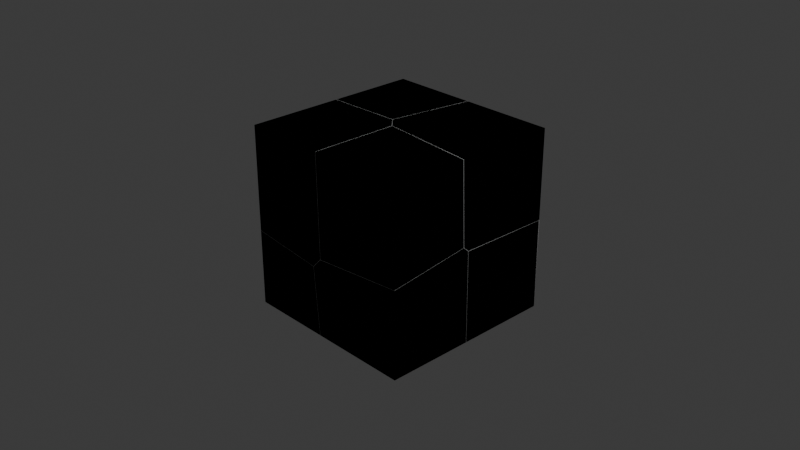 # Source: TestDestruct.blend  (saved by Blender 4.2.66; exported with 4.5.12 LTS)
import bpy
from mathutils import Matrix  # noqa: F401  (used for matrix-valued properties, if any)

bpy.ops.wm.read_factory_settings(use_empty=True)
scene = bpy.context.scene
scene.name = 'Scene'

# ---- collections
col_collection = bpy.data.collections.new('Collection'); scene.collection.children.link(col_collection)

# ---- world
world_world = bpy.data.worlds.new('World'); scene.world = world_world
world_world.use_nodes = True; world_world.node_tree.nodes.clear()
_N = world_world.node_tree.nodes; _L = world_world.node_tree.links
n0 = _N.new('ShaderNodeOutputWorld'); n0.name = 'World Output'; n0.location = (300, 300)
n1 = _N.new('ShaderNodeBackground'); n1.name = 'Background'; n1.location = (10, 300)
n1.inputs[0].default_value = (0.05088, 0.05088, 0.05088, 1.0)
_L.new(n1.outputs[0], n0.inputs[0])
n0.is_active_output = True
world_world.color = (0.05088, 0.05088, 0.05088)
world_world.sun_shadow_jitter_overblur = 0.0

# ---- cameras
cam_camera = bpy.data.cameras.new('Camera')
cam_camera.clip_end = 100.0
cam_camera.ortho_scale = 7.314

# ---- lights
light_light = bpy.data.lights.new('Light', 'POINT')
light_light.energy = 1000.0
light_light.shadow_soft_size = 0.1

# ---- meshes
me_cube_001 = bpy.data.meshes.new('Cube.001')
me_cube_001.from_pydata([(-1.0, -1.0, -1.0), (-1.0, -1.0, 1.0), (-1.0, 1.0, -1.0), (-1.0, 1.0, 1.0), (1.0, -1.0, -1.0), (1.0, -1.0, 1.0), (1.0, 1.0, -1.0), (1.0, 1.0, 1.0)], [], [(0, 1, 3, 2), (2, 3, 7, 6), (6, 7, 5, 4), (4, 5, 1, 0), (2, 6, 4, 0), (7, 3, 1, 5)])
_uv = me_cube_001.uv_layers.new(name='UVMap')
_uv.uv.foreach_set('vector', [0.375, 0.0, 0.625, 0.0, 0.625, 0.25, 0.375, 0.25, 0.375, 0.25, 0.625, 0.25, 0.625, 0.5, 0.375, 0.5, 0.375, 0.5, 0.625, 0.5, 0.625, 0.75, 0.375, 0.75, 0.375, 0.75, 0.625, 0.75, 0.625, 1.0, 0.375, 1.0, 0.125, 0.5, 0.375, 0.5, 0.375, 0.75, 0.125, 0.75, 0.625, 0.5, 0.875, 0.5, 0.875, 0.75, 0.625, 0.75])
me_cube_001.update()
me_cube_cell_008 = bpy.data.meshes.new('Cube_cell.008')
me_cube_cell_008.from_pydata([(-0.4256, -0.4337, -0.5039), (0.3964, 0.321, 0.3257), (-0.4256, 0.4294, 0.4187), (-0.4256, -0.4337, 0.3398), (0.3678, -0.4337, 0.2606), (-0.4256, 0.3842, 0.4147), (0.4149, -0.4337, 0.2559), (0.4817, -0.4337, -0.5039), (0.467, 0.4492, -0.5039), (-0.4256, 0.5847, -0.5039), (-0.4256, -0.4337, 0.3398), (0.3678, -0.4337, 0.2606), (-0.4256, 0.3842, 0.4147), (-0.4256, 0.4294, 0.4187), (0.4149, -0.4337, 0.2559), (-0.4256, 0.5847, -0.5039), (0.4817, -0.4337, -0.5039), (0.467, 0.4492, -0.5039)], [], [(13, 1, 15), (11, 12, 10), (1, 13, 12, 11, 14), (15, 1, 8), (2, 9, 0, 3, 5), (6, 4, 3, 0, 16), (16, 0, 9, 17), (8, 1, 14, 7)])
_k = set([(2, 5), (2, 9), (3, 4), (3, 5), (4, 6), (6, 16), (7, 8), (7, 14), (8, 15), (9, 17), (10, 11), (10, 12), (11, 14), (12, 13), (13, 15), (16, 17)])
me_cube_cell_008.attributes.new('sharp_edge', 'BOOLEAN', 'EDGE').data.foreach_set('value', [ (min(e.vertices), max(e.vertices)) in _k for e in me_cube_cell_008.edges])
_uv = me_cube_cell_008.uv_layers.new(name='UVMap')
_uv.uv.foreach_set('vector', [0.9424, 0.9424, 0.0, 0.0, 0.943, 0.0, 1.0, 0.05415, 1.0, 0.9436, 0.111, 0.05456, 1.0, 0.0, 1.0, 0.9424, 0.9436, 0.9436, 0.05415, 0.05415, 0.0619, 0.0, 1.0, 0.05702, 1.0, 1.0, 0.05718, 0.05718, 0.4903, 0.1079, 0.375, 0.1273, 0.375, 0.0, 0.4805, 0.0, 0.4898, 0.1022, 0.47, 0.8949, 0.4706, 0.9008, 0.4805, 1.0, 0.375, 1.0, 0.375, 0.8866, 0.2384, 0.75, 0.125, 0.75, 0.125, 0.6227, 0.2366, 0.6396, 1.0, 0.05718, 1.0, 1.0, 0.0619, 0.0619, 0.06123, 0.05711])
me_cube_cell_008.update()
me_cube_cell_009 = bpy.data.meshes.new('Cube_cell.009')
me_cube_cell_009.from_pydata([(-0.599, -0.5853, 0.6418), (0.3557, 0.2878, -0.3738), (0.3538, 0.4093, -0.2243), (0.2228, 0.169, -0.5263), (0.2558, 0.5003, -0.1177), (0.2188, 0.4953, 0.6418), (-0.599, 0.4651, -0.2042), (-0.599, 0.4613, 0.6418), (-0.599, 0.2851, -0.4251), (-0.599, -0.5853, -0.5121), (-0.599, 0.2783, -0.4335), (0.2419, -0.5853, -0.5967), (0.2492, -0.5853, -0.5891), (0.3506, -0.5853, -0.4822), (0.333, -0.5853, 0.6343), (0.3329, -0.5853, 0.6418), (0.3396, 0.3698, 0.6418), (0.3397, 0.3757, 0.6418), (0.2188, 0.4953, 0.6418), (-0.599, 0.4613, 0.6418), (-0.599, 0.4651, -0.2042), (-0.599, 0.2851, -0.4251), (-0.599, -0.5853, -0.5121), (-0.599, 0.2783, -0.4335), (0.2419, -0.5853, -0.5967), (0.2492, -0.5853, -0.5891), (0.3506, -0.5853, -0.4822), (0.333, -0.5853, 0.6343), (0.3329, -0.5853, 0.6418), (0.3396, 0.3698, 0.6418), (0.3397, 0.3757, 0.6418)], [], [(1, 21, 20, 4), (2, 4, 18, 30), (4, 20, 19, 18), (3, 1, 25, 24), (26, 25, 1), (1, 27, 26), (28, 27, 1, 29), (29, 1, 2, 30), (2, 1, 4), (21, 1, 3, 10), (0, 7, 6, 8, 23, 22), (15, 0, 22, 11, 12, 13, 14), (16, 17, 5, 7, 0, 15), (24, 9, 10, 3)])
_k = set([(5, 7), (5, 17), (6, 7), (6, 8), (8, 23), (9, 10), (9, 24), (10, 21), (11, 12), (11, 22), (12, 13), (13, 14), (14, 15), (15, 16), (16, 17), (18, 19), (18, 30), (19, 20), (20, 21), (22, 23), (24, 25), (25, 26), (26, 27), (27, 28), (28, 29), (29, 30)])
me_cube_cell_009.attributes.new('sharp_edge', 'BOOLEAN', 'EDGE').data.foreach_set('value', [ (min(e.vertices), max(e.vertices)) in _k for e in me_cube_cell_009.edges])
_uv = me_cube_cell_009.uv_layers.new(name='UVMap')
_uv.uv.foreach_set('vector', [0.0, 0.0, 0.9502, 0.0, 0.9443, 0.9443, 0.0, 0.0, 0.0, 0.0, 1.0, 0.0, 1.0, 0.9378, 0.9457, 0.9457, 0.0, 0.0, 0.9443, 0.0, 0.9449, 0.9386, 0.9378, 0.9378, 0.0, 0.0, 1.0, 0.0, 1.0, 0.9462, 0.9382, 0.9382, 0.9463, 0.0, 0.9462, 0.9462, 0.0, 0.0, 1.0, 0.0, 1.0, 0.9463, 0.05373, 0.0, 0.9533, 0.9469, 0.9463, 0.9463, 0.0, 0.0, 0.9533, 0.0, 0.9533, 0.9533, 0.0, 0.0, 1.0, 0.0, 1.0, 0.9457, 0.0, 0.0, 1.0, 0.0, 1.0, 1.0, 0.9502, 0.9502, 0.0, 0.0, 1.0, 0.0, 1.0, 0.9426, 0.625, 0.0, 0.625, 0.1308, 0.5193, 0.1313, 0.4916, 0.1088, 0.4906, 0.108, 0.4808, 0.0, 0.625, 0.8835, 0.625, 1.0, 0.4808, 1.0, 0.4702, 0.8949, 0.4711, 0.894, 0.4845, 0.8813, 0.6241, 0.8835, 0.7577, 0.6306, 0.7577, 0.6299, 0.7728, 0.6149, 0.875, 0.6192, 0.875, 0.75, 0.7585, 0.75, 0.9382, 0.0, 0.9958, 0.9385, 0.0574, 0.0, 0.0, 0.0])
me_cube_cell_009.update()
me_cube_cell_001 = bpy.data.meshes.new('Cube_cell.001')
me_cube_cell_001.from_pydata([(-0.6977, 0.6756, -0.7363), (0.157, -0.238, 0.5033), (0.3645, -0.3338, 0.2839), (0.3624, -0.3475, 0.27), (0.1241, -0.5688, 0.09456), (0.256, -0.3289, 0.3964), (0.2569, -0.4486, 0.2477), (-0.6977, 0.6756, 0.2952), (0.3098, 0.6756, 0.4025), (-0.6977, -0.2726, 0.4163), (-0.6977, -0.2914, 0.3932), (0.3153, 0.6756, 0.3969), (0.4399, 0.6756, 0.2685), (-0.6977, -0.4591, 0.1865), (-0.6977, -0.3045, -0.7363), (0.1956, -0.44, -0.7363), (0.2835, -0.3542, -0.7363), (0.2965, -0.3415, -0.7363), (0.4451, 0.6756, 0.2632), (0.3797, 0.6756, -0.7363), (-0.6977, 0.6756, 0.2952), (0.3098, 0.6756, 0.4025), (-0.6977, -0.2726, 0.4163), (-0.6977, -0.2914, 0.3932), (0.3153, 0.6756, 0.3969), (0.4399, 0.6756, 0.2685), (-0.6977, -0.4591, 0.1865), (-0.6977, -0.3045, -0.7363), (0.1956, -0.44, -0.7363), (0.2835, -0.3542, -0.7363), (0.2965, -0.3415, -0.7363), (0.4451, 0.6756, 0.2632), (0.3797, 0.6756, -0.7363)], [], [(32, 31, 2, 30), (4, 1, 22, 23), (4, 5, 1), (24, 21, 1, 5), (5, 25, 24), (23, 26, 4), (20, 22, 1, 21), (4, 15, 29), (30, 3, 4, 29), (3, 6, 4), (6, 5, 4), (6, 3, 5), (3, 2, 5), (5, 2, 31, 25), (30, 2, 3), (9, 7, 0, 27, 13, 10), (19, 0, 7, 8, 11, 12, 18), (16, 28, 27, 0, 19, 17), (15, 4, 26, 14)])
_k = set([(7, 8), (7, 9), (8, 11), (9, 10), (10, 13), (11, 12), (12, 18), (13, 27), (14, 15), (14, 26), (15, 29), (16, 17), (16, 28), (17, 19), (18, 19), (20, 21), (20, 22), (21, 24), (22, 23), (23, 26), (24, 25), (25, 31), (27, 28), (29, 30), (30, 32), (31, 32)])
me_cube_cell_001.attributes.new('sharp_edge', 'BOOLEAN', 'EDGE').data.foreach_set('value', [ (min(e.vertices), max(e.vertices)) in _k for e in me_cube_cell_001.edges])
_uv = me_cube_cell_001.uv_layers.new(name='UVMap')
_uv.uv.foreach_set('vector', [0.9535, 0.9528, 0.04715, 0.0, 0.0, 0.0, 0.9529, 0.0, 1.0, 0.0, 1.0, 1.0, 0.05492, 0.05492, 0.05699, 0.0, 0.0, 0.0, 1.0, 0.0, 1.0, 1.0, 0.9524, 0.0, 1.0, 0.05212, 1.0, 1.0, 0.0, 0.0, 0.0, 0.0, 0.9526, 0.0, 0.9524, 0.9524, 1.0, 0.943, 0.05691, 0.0, 1.0, 0.0, 0.9972, 0.05175, 1.0, 0.05492, 1.0, 1.0, 0.05212, 0.05212, 1.0, 1.0, 0.05693, 0.05693, 1.0, 0.05723, 0.04773, 0.0, 1.0, 0.0, 1.0, 1.0, 0.05723, 0.05723, 0.0, 0.0, 1.0, 0.0, 1.0, 1.0, 0.0, 0.0, 1.0, 0.0, 1.0, 1.0, 0.0, 0.0, 1.0, 0.0, 1.0, 1.0, 0.0, 0.0, 1.0, 0.0, 1.0, 1.0, 1.0, 1.0, 0.0, 0.0, 0.9529, 0.0, 1.0, 0.04737, 0.9529, 0.9529, 0.0, 0.0, 1.0, 0.0, 0.5191, 0.1315, 0.5039, 0.25, 0.375, 0.25, 0.375, 0.1275, 0.4904, 0.1082, 0.5162, 0.1291, 0.375, 0.3847, 0.375, 0.25, 0.5039, 0.25, 0.5174, 0.3759, 0.5167, 0.3766, 0.5006, 0.3922, 0.4999, 0.3929, 0.2477, 0.6287, 0.2367, 0.6394, 0.125, 0.6225, 0.125, 0.5, 0.2597, 0.5, 0.2493, 0.6271, 1.0, 0.05693, 1.0, 1.0, 0.05691, 0.05691, 0.9999, 0.05687])
me_cube_cell_001.update()
me_cube_cell_002 = bpy.data.meshes.new('Cube_cell.002')
me_cube_cell_002.from_pydata([(-0.4053, 0.5204, 0.3811), (0.4483, -0.3925, -0.378), (-0.4053, 0.517, -0.5851), (0.601, 0.5204, -0.4785), (-0.4053, -0.4268, -0.4638), (0.5603, 0.5204, 0.3811), (0.4118, -0.397, 0.3811), (-0.4, -0.4308, 0.3811), (-0.4053, -0.431, 0.3811), (-0.4053, 0.517, -0.5851), (-0.4053, -0.4268, -0.4638), (0.601, 0.5204, -0.4785), (0.5603, 0.5204, 0.3811), (0.4118, -0.397, 0.3811), (-0.4, -0.4308, 0.3811), (-0.4053, -0.431, 0.3811)], [], [(1, 9, 11), (9, 1, 10), (1, 6, 14), (14, 15, 10, 1), (4, 8, 0, 2), (3, 2, 0, 12), (13, 12, 0, 8, 7), (6, 1, 11, 5)])
_k = set([(2, 3), (2, 4), (3, 12), (4, 8), (5, 6), (5, 11), (6, 14), (7, 8), (7, 13), (9, 10), (9, 11), (10, 15), (12, 13), (14, 15)])
me_cube_cell_002.attributes.new('sharp_edge', 'BOOLEAN', 'EDGE').data.foreach_set('value', [ (min(e.vertices), max(e.vertices)) in _k for e in me_cube_cell_002.edges])
_uv = me_cube_cell_002.uv_layers.new(name='UVMap')
_uv.uv.foreach_set('vector', [1.0, 0.0, 0.997, 0.9447, 0.0521, 0.0, 0.9442, 0.9442, 0.0, 0.0, 0.9451, 0.0, 1.0, 1.0, 0.06144, 0.06144, 1.0, 0.06161, 0.06161, 0.06161, 0.06102, 0.05571, 1.0, 0.05495, 1.0, 1.0, 0.5194, 0.1316, 0.625, 0.1311, 0.625, 0.25, 0.5042, 0.2496, 0.5176, 0.3758, 0.5042, 0.25, 0.625, 0.25, 0.625, 0.3707, 0.7729, 0.6147, 0.7543, 0.5, 0.875, 0.5, 0.875, 0.6189, 0.8743, 0.6189, 0.06144, 0.0, 1.0, 0.0, 1.0, 0.9479, 0.9482, 0.8932])
me_cube_cell_002.update()
me_cube_cell_003 = bpy.data.meshes.new('Cube_cell.003')
me_cube_cell_003.from_pydata([(0.7142, -0.517, -0.6431), (-0.04689, 0.456, 0.3778), (-0.2249, 0.4588, 0.3629), (-0.3297, 0.3562, 0.3401), (-0.4622, 0.2376, 0.1876), (-0.3911, 0.3657, -0.6431), (-0.3765, -0.517, -0.6431), (-0.4431, -0.517, 0.1167), (-0.3428, -0.517, 0.2227), (-0.3346, -0.517, 0.2312), (-0.2898, 0.4652, -0.6431), (0.7142, 0.4517, -0.6431), (0.7142, 0.4454, 0.38), (0.7142, -0.517, 0.3266), (-0.3295, -0.517, 0.2317), (0.7142, 0.3825, 0.4381), (-0.3911, 0.3657, -0.6431), (-0.3765, -0.517, -0.6431), (0.7142, -0.517, 0.3266), (0.7142, 0.3825, 0.4381), (0.7142, 0.4454, 0.38), (-0.4431, -0.517, 0.1167), (-0.3428, -0.517, 0.2227), (-0.3346, -0.517, 0.2312), (-0.2898, 0.4652, -0.6431), (0.7142, 0.4517, -0.6431), (-0.3295, -0.517, 0.2317)], [], [(21, 4, 16, 17), (2, 20, 25, 24), (22, 4, 21), (23, 3, 4, 22), (3, 2, 4), (18, 2, 26), (3, 23, 26, 2), (2, 18, 19), (19, 1, 2), (1, 20, 2), (1, 19, 20), (12, 15, 13, 0, 11), (9, 8, 7, 6, 0, 13, 14), (0, 6, 5, 10, 11), (4, 2, 24, 16)])
_k = set([(5, 6), (5, 10), (6, 7), (7, 8), (8, 9), (9, 14), (10, 11), (11, 12), (12, 15), (13, 14), (13, 15), (16, 17), (16, 24), (17, 21), (18, 19), (18, 26), (19, 20), (20, 25), (21, 22), (22, 23), (23, 26), (24, 25)])
me_cube_cell_003.attributes.new('sharp_edge', 'BOOLEAN', 'EDGE').data.foreach_set('value', [ (min(e.vertices), max(e.vertices)) in _k for e in me_cube_cell_003.edges])
_uv = me_cube_cell_003.uv_layers.new(name='UVMap')
_uv.uv.foreach_set('vector', [1.0, 0.06177, 1.0, 0.0, 1.0, 0.9428, 0.06106, 0.004065, 0.0, 0.0, 0.9491, 0.0, 0.9524, 0.002982, 0.9525, 0.9525, 1.0, 0.06211, 1.0, 1.0, 0.06177, 0.06177, 0.05413, 0.0, 1.0, 0.0, 1.0, 1.0, 0.06211, 0.06211, 0.0, 0.0, 1.0, 0.0, 1.0, 1.0, 0.05088, 0.0, 1.0, 0.0, 1.0, 0.9513, 1.0, 0.0, 1.0, 0.9459, 0.9513, 0.9513, 0.0, 0.0, 1.0, 1.0, 0.05088, 0.05088, 1.0, 0.05049, 0.06158, 0.0, 1.0, 0.0, 1.0, 1.0, 0.0, 0.0, 1.0, 0.05089, 1.0, 1.0, 0.0, 0.0, 0.9384, 0.0, 0.9379, 0.9379, 0.503, 0.6297, 0.5101, 0.6376, 0.4962, 0.75, 0.375, 0.75, 0.375, 0.6289, 0.4843, 0.8811, 0.4832, 0.8821, 0.47, 0.8947, 0.375, 0.8863, 0.375, 0.75, 0.4962, 0.75, 0.4843, 0.8805, 0.375, 0.75, 0.2387, 0.75, 0.2368, 0.6397, 0.2495, 0.6272, 0.375, 0.6289, 1.0, 1.0, 0.0, 0.0, 0.9525, 0.0, 0.9428, 0.9428])
me_cube_cell_003.update()
me_cube_cell_004 = bpy.data.meshes.new('Cube_cell.004')
me_cube_cell_004.from_pydata([(0.6409, -0.6697, 0.6298), (-0.4028, 0.2051, -0.385), (-0.4041, 0.3246, -0.237), (-0.1355, 0.304, -0.3479), (-0.2982, 0.3058, -0.3629), (-0.2955, 0.3191, -0.3491), (0.6409, 0.1922, 0.6298), (-0.4179, 0.2908, 0.6298), (-0.418, 0.285, 0.6298), (-0.4249, -0.6697, 0.6298), (-0.4074, -0.6697, -0.4933), (0.6409, -0.6697, -0.3986), (0.6409, 0.2235, -0.288), (0.6409, 0.2284, -0.2874), (0.6409, 0.2284, -0.2874), (0.6409, 0.1922, 0.6298), (-0.4179, 0.2908, 0.6298), (-0.418, 0.285, 0.6298), (-0.4249, -0.6697, 0.6298), (-0.4074, -0.6697, -0.4933), (0.6409, -0.6697, -0.3986), (0.6409, 0.2235, -0.288)], [], [(1, 21, 20, 10), (5, 2, 16, 15, 14), (2, 1, 17, 16), (4, 14, 21, 1), (3, 14, 4), (14, 3, 5), (3, 4, 5), (4, 2, 5), (4, 1, 2), (13, 6, 0, 11, 12), (11, 0, 18, 19), (0, 6, 7, 8, 18), (1, 10, 9, 17)])
_k = set([(6, 7), (6, 13), (7, 8), (8, 18), (9, 10), (9, 17), (10, 20), (11, 12), (11, 19), (12, 13), (14, 15), (14, 21), (15, 16), (16, 17), (18, 19), (20, 21)])
me_cube_cell_004.attributes.new('sharp_edge', 'BOOLEAN', 'EDGE').data.foreach_set('value', [ (min(e.vertices), max(e.vertices)) in _k for e in me_cube_cell_004.edges])
_uv = me_cube_cell_004.uv_layers.new(name='UVMap')
_uv.uv.foreach_set('vector', [0.0, 0.0, 0.9544, 0.0, 0.9541, 0.9466, 0.05388, 0.0, 0.0, 0.0, 1.0, 0.0, 1.0, 0.9458, 0.9518, 0.9496, 0.05053, 0.0, 0.0, 0.0, 1.0, 0.0, 1.0, 0.9533, 0.9458, 0.9458, 1.0, 0.0, 1.0, 0.9496, 0.9544, 0.9544, 0.0, 0.0, 1.0, 0.0, 0.9496, 0.9496, 0.0, 0.0, 0.9397, 0.9397, 0.0, 0.0, 1.0, 0.0, 0.0, 0.0, 1.0, 0.0, 1.0, 1.0, 0.0, 0.0, 1.0, 0.0, 1.0, 1.0, 0.0, 0.0, 1.0, 0.0, 1.0, 1.0, 0.5104, 0.6377, 0.625, 0.6423, 0.625, 0.75, 0.4964, 0.75, 0.5103, 0.6384, 0.4964, 0.75, 0.625, 0.75, 0.625, 0.8832, 0.4846, 0.881, 0.625, 0.75, 0.625, 0.6423, 0.7574, 0.6299, 0.7574, 0.6307, 0.7582, 0.75, 0.0, 0.0, 0.9461, 0.0, 0.9529, 0.006852, 0.9533, 0.9533])
me_cube_cell_004.update()
me_cube_cell_005 = bpy.data.meshes.new('Cube_cell.005')
me_cube_cell_005.from_pydata([(0.5431, 0.6143, -0.607), (-0.3952, -0.4086, 0.399), (-0.2337, -0.4104, 0.4133), (-0.3931, -0.396, 0.4131), (0.5431, 0.6108, 0.3954), (0.5431, -0.4215, 0.4156), (-0.4611, -0.4016, -0.607), (0.5431, -0.4156, -0.607), (-0.3116, 0.6143, 0.3916), (-0.3779, 0.6143, -0.607), (0.5431, -0.4215, 0.4156), (0.5431, 0.6108, 0.3954), (-0.4611, -0.4016, -0.607), (0.5431, -0.4156, -0.607), (-0.3116, 0.6143, 0.3916), (-0.3779, 0.6143, -0.607)], [], [(3, 10, 11), (3, 2, 10), (10, 2, 1), (7, 0, 4, 5), (14, 3, 11), (3, 14, 1), (1, 2, 3), (13, 10, 1, 12), (4, 0, 15, 8), (0, 7, 6, 15), (9, 12, 1, 14)])
_k = set([(4, 5), (4, 8), (5, 7), (6, 7), (6, 15), (8, 15), (9, 12), (9, 14), (10, 11), (10, 13), (11, 14), (12, 13)])
me_cube_cell_005.attributes.new('sharp_edge', 'BOOLEAN', 'EDGE').data.foreach_set('value', [ (min(e.vertices), max(e.vertices)) in _k for e in me_cube_cell_005.edges])
_uv = me_cube_cell_005.uv_layers.new(name='UVMap')
_uv.uv.foreach_set('vector', [1.0, 0.0, 1.0, 0.9492, 0.05073, 0.0, 0.0, 0.0, 1.0, 0.0, 0.9492, 0.9492, 0.9394, 0.9394, 0.0, 0.0, 1.0, 0.0, 0.375, 0.6287, 0.375, 0.5, 0.5003, 0.5004, 0.5028, 0.6295, 0.04718, 0.0, 1.0, 0.0, 0.9963, 0.949, 1.0, 1.0, 0.04663, 0.0, 1.0, 0.0, 0.0, 0.0, 1.0, 0.0, 1.0, 1.0, 0.9529, 0.9499, 0.9493, 0.9493, 0.0, 0.0, 0.9526, 0.0, 0.5003, 0.5, 0.375, 0.5, 0.375, 0.3849, 0.4999, 0.3932, 0.375, 0.5, 0.375, 0.6287, 0.2495, 0.627, 0.2599, 0.5, 0.9992, 0.04652, 1.0, 0.04741, 1.0, 1.0, 0.04663, 0.04663])
me_cube_cell_005.update()
me_cube_cell_006 = bpy.data.meshes.new('Cube_cell.006')
me_cube_cell_006.from_pydata([(0.6989, 0.6011, 0.5998), (-0.2374, -0.4084, -0.3783), (-0.06298, -0.4249, -0.3778), (-0.347, -0.4028, -0.2654), (-0.4454, -0.3123, -0.159), (-0.3329, 0.6011, 0.5998), (-0.1563, 0.6011, -0.3996), (-0.282, 0.6011, -0.2713), (-0.2926, 0.6011, -0.2605), (-0.4821, -0.3175, 0.5998), (-0.3607, -0.4365, 0.5998), (-0.3469, -0.4378, 0.5998), (0.6989, -0.4979, -0.317), (0.6989, -0.5344, 0.5998), (0.6989, -0.4351, -0.3743), (0.6989, 0.6011, -0.3963), (-0.1482, 0.6011, -0.3996), (-0.1563, 0.6011, -0.3996), (-0.282, 0.6011, -0.2713), (-0.2926, 0.6011, -0.2605), (-0.3329, 0.6011, 0.5998), (-0.4821, -0.3175, 0.5998), (-0.3607, -0.4365, 0.5998), (-0.3469, -0.4378, 0.5998), (0.6989, -0.5344, 0.5998), (0.6989, -0.4979, -0.317), (0.6989, -0.4351, -0.3743), (0.6989, 0.6011, -0.3963), (-0.1482, 0.6011, -0.3996)], [], [(1, 18, 17), (4, 19, 18, 1), (19, 4, 21, 20), (3, 2, 23, 22), (2, 28, 27, 26), (4, 3, 22, 21), (2, 1, 17, 28), (3, 4, 1), (2, 3, 1), (2, 26, 25), (8, 5, 0, 15, 16, 6, 7), (15, 0, 24, 12, 14), (24, 0, 5, 9, 10, 11), (25, 13, 23, 2)])
_k = set([(5, 8), (5, 9), (6, 7), (6, 16), (7, 8), (9, 10), (10, 11), (11, 24), (12, 14), (12, 24), (13, 23), (13, 25), (14, 15), (15, 16), (17, 18), (17, 28), (18, 19), (19, 20), (20, 21), (21, 22), (22, 23), (25, 26), (26, 27), (27, 28)])
me_cube_cell_006.attributes.new('sharp_edge', 'BOOLEAN', 'EDGE').data.foreach_set('value', [ (min(e.vertices), max(e.vertices)) in _k for e in me_cube_cell_006.edges])
_uv = me_cube_cell_006.uv_layers.new(name='UVMap')
_uv.uv.foreach_set('vector', [1.0, 0.0, 1.0, 0.9529, 0.04701, 0.0, 1.0, 0.0, 1.0, 0.9482, 0.9529, 0.9529, 0.0, 0.0, 0.9482, 0.9482, 0.0, 0.0, 0.9379, 0.0, 0.9453, 0.8932, 0.0, 0.0, 1.0, 0.0, 1.0, 0.9509, 0.9449, 0.9449, 0.0, 0.0, 0.9537, 0.0, 0.9533, 0.9397, 0.06214, 0.0, 0.0, 0.0, 1.0, 0.0, 1.0, 0.9449, 0.9379, 0.9379, 0.0, 0.0, 1.0, 0.0, 1.0, 0.953, 0.9537, 0.9537, 0.0, 0.0, 1.0, 0.0, 1.0, 1.0, 0.0, 0.0, 1.0, 0.0, 1.0, 1.0, 1.0, 1.0, 0.06214, 0.06214, 1.0, 0.06191, 0.5175, 0.3761, 0.625, 0.371, 0.625, 0.5, 0.5005, 0.5, 0.5001, 0.3941, 0.5001, 0.3931, 0.5161, 0.3774, 0.5005, 0.5, 0.625, 0.5, 0.625, 0.6419, 0.5104, 0.6374, 0.5032, 0.6295, 0.625, 0.6419, 0.625, 0.5, 0.754, 0.5, 0.7726, 0.6148, 0.7575, 0.6297, 0.7557, 0.6299, 0.9381, 0.0, 0.9484, 0.04495, 0.9509, 0.9509, 0.0, 0.0])
me_cube_cell_006.update()

# ---- objects
ob_light = bpy.data.objects.new('Light', light_light)
ob_camera = bpy.data.objects.new('Camera', cam_camera)
ob_cube = bpy.data.objects.new('Cube', me_cube_001)
ob_cube_cell = bpy.data.objects.new('Cube_cell', me_cube_cell_008)
ob_cube_cell_001 = bpy.data.objects.new('Cube_cell.001', me_cube_cell_009)
ob_cube_cell_002 = bpy.data.objects.new('Cube_cell.002', me_cube_cell_001)
ob_cube_cell_003 = bpy.data.objects.new('Cube_cell.003', me_cube_cell_002)
ob_cube_cell_004 = bpy.data.objects.new('Cube_cell.004', me_cube_cell_003)
ob_cube_cell_005 = bpy.data.objects.new('Cube_cell.005', me_cube_cell_004)
ob_cube_cell_006 = bpy.data.objects.new('Cube_cell.006', me_cube_cell_005)
ob_cube_cell_007 = bpy.data.objects.new('Cube_cell.007', me_cube_cell_006)

# ---- transforms, parenting, visibility, modifiers, constraints
ob_light.location = (4.076, 1.005, 5.904)
ob_light.rotation_euler = (0.6503, 0.05522, 1.866)
ob_light.lock_rotations_4d = False
ob_light.empty_display_type = 'ARROWS'
ob_light.color = (0.0, 0.0, 0.0, 0.0)
ob_light.lineart.crease_threshold = 0.0
ob_camera.location = (7.359, -6.926, 4.958)
ob_camera.rotation_euler = (1.109, 0.0, 0.8149)
ob_camera.lock_rotations_4d = False
ob_camera.empty_display_type = 'ARROWS'
ob_camera.color = (0.0, 0.0, 0.0, 0.0)
ob_camera.display_type = 'WIRE'
ob_camera.lineart.crease_threshold = 0.0
ob_cube.location = (0.0, 0.0, 0.0)
ob_cube.lock_location = (True, True, True)
ob_cube.lock_rotation = (True, True, True)
ob_cube.lock_scale = (True, True, True)
ob_cube_cell.location = (-0.5744, -0.5663, -0.4961)
ob_cube_cell_001.location = (-0.401, -0.4147, 0.3582)
ob_cube_cell_002.location = (-0.3023, 0.3244, -0.2637)
ob_cube_cell_003.location = (-0.5947, 0.4796, 0.6189)
ob_cube_cell_004.location = (0.2858, -0.483, -0.3569)
ob_cube_cell_005.location = (0.3591, -0.3303, 0.3702)
ob_cube_cell_006.location = (0.4569, 0.3857, -0.393)
ob_cube_cell_007.location = (0.3011, 0.3989, 0.4002)

# ---- collection membership
col_collection.objects.link(ob_light)
col_collection.objects.link(ob_camera)
col_collection.objects.link(ob_cube)
col_collection.objects.link(ob_cube_cell)
col_collection.objects.link(ob_cube_cell_001)
col_collection.objects.link(ob_cube_cell_002)
col_collection.objects.link(ob_cube_cell_003)
col_collection.objects.link(ob_cube_cell_004)
col_collection.objects.link(ob_cube_cell_005)
col_collection.objects.link(ob_cube_cell_006)
col_collection.objects.link(ob_cube_cell_007)

# ---- scene / render settings (as saved in the file)
scene.camera = ob_camera
scene.frame_start = 1; scene.frame_end = 250; scene.frame_set(1)
scene.render.engine = 'BLENDER_EEVEE_NEXT'
bpy.context.view_layer.update()
